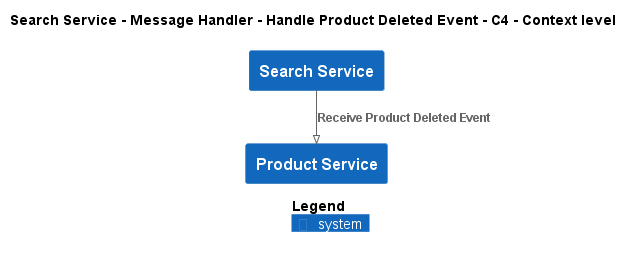

The diagram above was rendered by PlantUML. Its source (embedded in the PNG):
@startuml
!pragma layout smetana
!include ..\..\..\..\..\..\.c4s\C4_Context.puml

AddElementTag("state:new", $bgColor=green, $fontColor=#ffffff, $borderColor=green, $shadowing="False")
AddElementTag("state:changed", $bgColor=orange, $fontColor=#ffffff, $borderColor=orange, $shadowing="False")
AddElementTag("state:removed", $bgColor=red, $fontColor=#ffffff, $borderColor=red, $shadowing="False")

AddRelTag("state:new", $textColor=green, $lineColor=green)
AddRelTag("state:changed", $textColor=orange, $lineColor=orange)
AddRelTag("state:removed", $textColor=red, $lineColor=red)

SHOW_PERSON_PORTRAIT()
LAYOUT_TOP_DOWN()

skinparam linetype polyline

title Search Service - Message Handler - Handle Product Deleted Event - C4 - Context level

System(ECommercePlatform.SoftwareSystems.SearchService, "Search Service", "")
System(ECommercePlatform.SoftwareSystems.ProductService, "Product Service", "")

Rel(ECommercePlatform.SoftwareSystems.SearchService, ECommercePlatform.SoftwareSystems.ProductService, "Receive Product Deleted Event")


SHOW_LEGEND()
@enduml